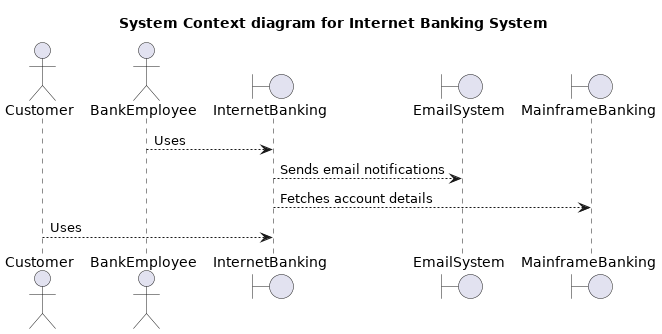

The diagram above was rendered by PlantUML. Its source (embedded in the PNG):
@startuml ContextDiagram
title System Context diagram for Internet Banking System

actor Customer
actor BankEmployee
boundary InternetBanking
boundary EmailSystem
boundary MainframeBanking

BankEmployee --> InternetBanking : Uses
InternetBanking --> EmailSystem : Sends email notifications
InternetBanking --> MainframeBanking : Fetches account details
Customer --> InternetBanking : Uses

@enduml